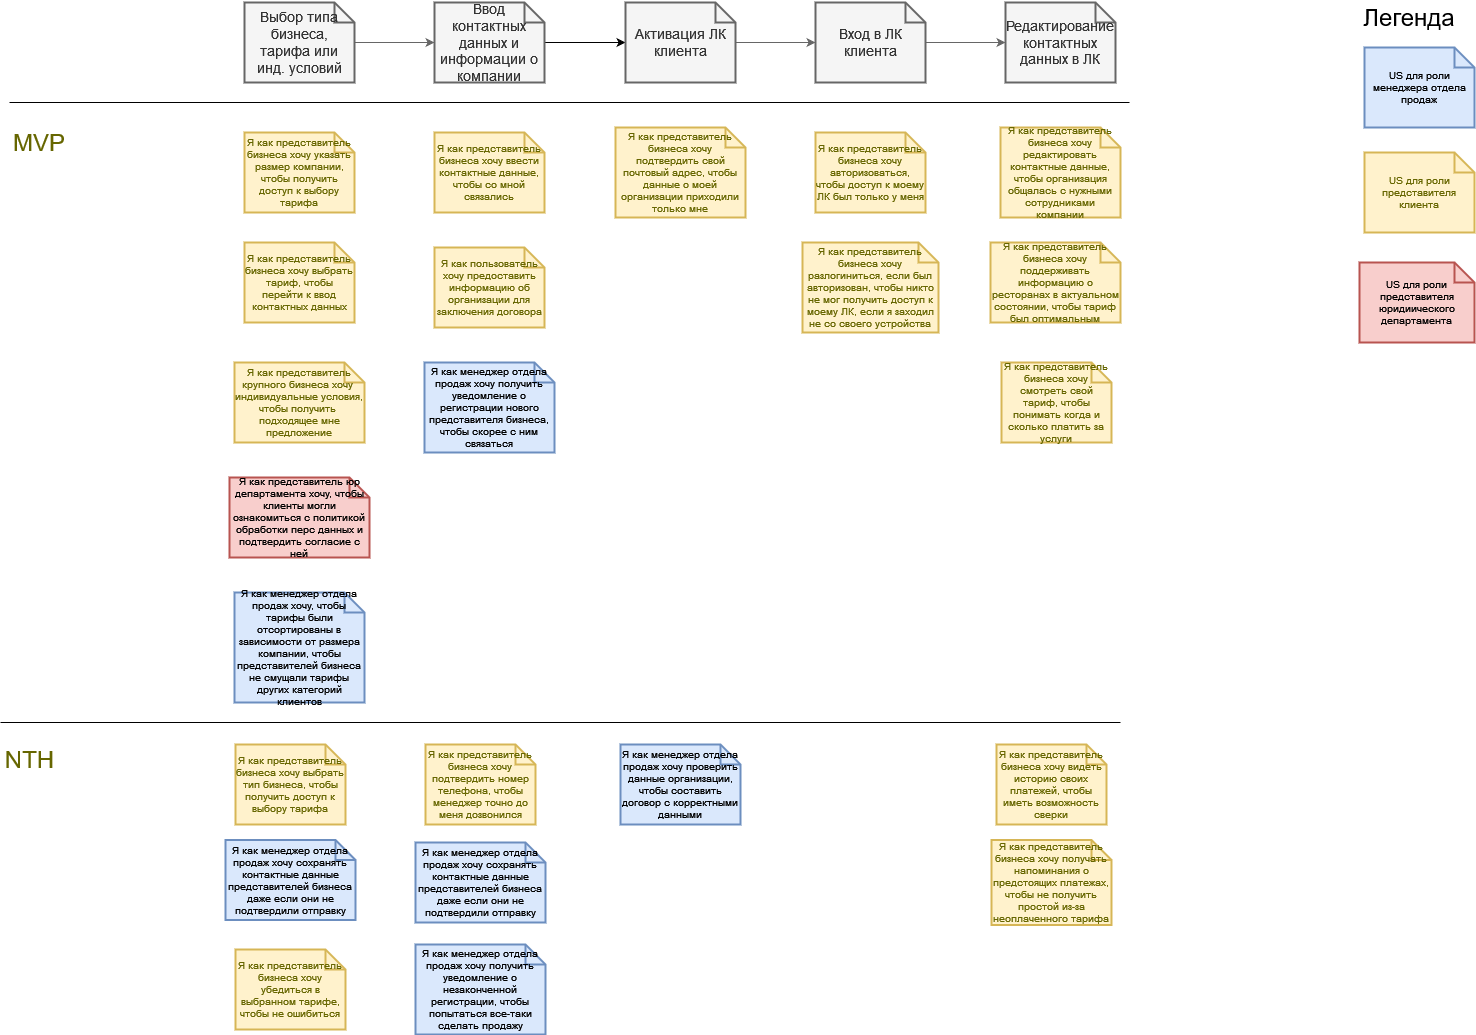

The diagram above was exported from draw.io. Its source (the exported page's mxGraphModel, read from the mxfile embedded in the PNG):
<mxGraphModel dx="960" dy="604" grid="1" gridSize="10" guides="1" tooltips="1" connect="1" arrows="1" fold="1" page="1" pageScale="1" pageWidth="827" pageHeight="1169" math="0" shadow="0">
  <root>
    <mxCell id="0" />
    <mxCell id="1" parent="0" />
    <mxCell id="pUq5BihtKd1USRifQXfm-3" value="" style="edgeStyle=orthogonalEdgeStyle;rounded=0;orthogonalLoop=1;jettySize=auto;html=1;fillColor=#f5f5f5;strokeColor=#666666;" parent="1" source="pUq5BihtKd1USRifQXfm-4" target="pUq5BihtKd1USRifQXfm-6" edge="1">
      <mxGeometry relative="1" as="geometry" />
    </mxCell>
    <mxCell id="pUq5BihtKd1USRifQXfm-4" value="Выбор типа бизнеса, тарифа или инд. условий" style="shape=note;strokeWidth=2;fontSize=14;size=20;whiteSpace=wrap;html=1;fillColor=#f5f5f5;fontColor=#333333;strokeColor=#666666;" parent="1" vertex="1">
      <mxGeometry x="245.00000000000023" y="30" width="110.00000000000001" height="80" as="geometry" />
    </mxCell>
    <mxCell id="pUq5BihtKd1USRifQXfm-34" style="edgeStyle=orthogonalEdgeStyle;rounded=0;orthogonalLoop=1;jettySize=auto;html=1;entryX=0;entryY=0.5;entryDx=0;entryDy=0;entryPerimeter=0;" parent="1" source="pUq5BihtKd1USRifQXfm-6" target="pUq5BihtKd1USRifQXfm-10" edge="1">
      <mxGeometry relative="1" as="geometry" />
    </mxCell>
    <mxCell id="pUq5BihtKd1USRifQXfm-6" value="Ввод контактных данных и информации о компании" style="shape=note;strokeWidth=2;fontSize=14;size=20;whiteSpace=wrap;html=1;fillColor=#f5f5f5;fontColor=#333333;strokeColor=#666666;" parent="1" vertex="1">
      <mxGeometry x="435.0000000000002" y="30" width="110.00000000000001" height="80" as="geometry" />
    </mxCell>
    <mxCell id="pUq5BihtKd1USRifQXfm-9" value="" style="edgeStyle=orthogonalEdgeStyle;rounded=0;orthogonalLoop=1;jettySize=auto;html=1;fillColor=#f5f5f5;strokeColor=#666666;" parent="1" source="pUq5BihtKd1USRifQXfm-10" target="pUq5BihtKd1USRifQXfm-12" edge="1">
      <mxGeometry relative="1" as="geometry" />
    </mxCell>
    <mxCell id="pUq5BihtKd1USRifQXfm-10" value="Активация ЛК клиента" style="shape=note;strokeWidth=2;fontSize=14;size=20;whiteSpace=wrap;html=1;fillColor=#f5f5f5;fontColor=#333333;strokeColor=#666666;" parent="1" vertex="1">
      <mxGeometry x="626.0000000000002" y="30" width="110.00000000000001" height="80" as="geometry" />
    </mxCell>
    <mxCell id="pUq5BihtKd1USRifQXfm-11" value="" style="edgeStyle=orthogonalEdgeStyle;rounded=0;orthogonalLoop=1;jettySize=auto;html=1;fillColor=#f5f5f5;strokeColor=#666666;" parent="1" source="pUq5BihtKd1USRifQXfm-12" target="pUq5BihtKd1USRifQXfm-13" edge="1">
      <mxGeometry relative="1" as="geometry" />
    </mxCell>
    <mxCell id="pUq5BihtKd1USRifQXfm-12" value="Вход в ЛК клиента" style="shape=note;strokeWidth=2;fontSize=14;size=20;whiteSpace=wrap;html=1;fillColor=#f5f5f5;fontColor=#333333;strokeColor=#666666;" parent="1" vertex="1">
      <mxGeometry x="816.0000000000002" y="30" width="110.00000000000001" height="80" as="geometry" />
    </mxCell>
    <mxCell id="pUq5BihtKd1USRifQXfm-13" value="Редактирование контактных данных в ЛК" style="shape=note;strokeWidth=2;fontSize=14;size=20;whiteSpace=wrap;html=1;fillColor=#f5f5f5;fontColor=#333333;strokeColor=#666666;" parent="1" vertex="1">
      <mxGeometry x="1006.0000000000002" y="30" width="110.00000000000001" height="80" as="geometry" />
    </mxCell>
    <mxCell id="pUq5BihtKd1USRifQXfm-14" value="Я как представитель бизнеса хочу выбрать тип бизнеса, чтобы получить доступ к выбору тарифа" style="shape=note;strokeWidth=2;fontSize=10;size=20;whiteSpace=wrap;html=1;fillColor=#fff2cc;strokeColor=#d6b656;fontColor=#666600;" parent="1" vertex="1">
      <mxGeometry x="236.00000000000023" y="772" width="110.00000000000001" height="80" as="geometry" />
    </mxCell>
    <mxCell id="pUq5BihtKd1USRifQXfm-15" value="Я как представитель бизнеса хочу указать размер компании, чтобы получить доступ к выбору тарифа" style="shape=note;strokeWidth=2;fontSize=10;size=20;whiteSpace=wrap;fillColor=#fff2cc;strokeColor=#d6b656;fontColor=#666600;html=1;" parent="1" vertex="1">
      <mxGeometry x="245.00000000000023" y="160" width="110.00000000000001" height="80" as="geometry" />
    </mxCell>
    <mxCell id="pUq5BihtKd1USRifQXfm-16" value="Я как представитель крупного бизнеса хочу&amp;nbsp; индивидуальные условия, чтобы получить&amp;nbsp; подходящее мне предложение&lt;br style=&quot;font-size: 10px;&quot;&gt;" style="shape=note;strokeWidth=2;fontSize=10;size=20;fillColor=#fff2cc;strokeColor=#d6b656;fontColor=#666600;whiteSpace=wrap;html=1;" parent="1" vertex="1">
      <mxGeometry x="235" y="390" width="130" height="80" as="geometry" />
    </mxCell>
    <mxCell id="pUq5BihtKd1USRifQXfm-17" value="Я как представитель бизнеса хочу убедиться в выбранном тарифе, чтобы не ошибиться" style="shape=note;strokeWidth=2;fontSize=10;size=20;fillColor=#fff2cc;strokeColor=#d6b656;whiteSpace=wrap;html=1;fontColor=#666600;" parent="1" vertex="1">
      <mxGeometry x="236" y="977" width="110" height="80" as="geometry" />
    </mxCell>
    <mxCell id="pUq5BihtKd1USRifQXfm-18" value="Я как представитель бизнеса хочу ввести контактные данные, чтобы со мной связались" style="shape=note;strokeWidth=2;fontSize=10;size=20;whiteSpace=wrap;fillColor=#fff2cc;strokeColor=#d6b656;fontColor=#666600;html=1;" parent="1" vertex="1">
      <mxGeometry x="435.0000000000002" y="160" width="110.00000000000001" height="80" as="geometry" />
    </mxCell>
    <mxCell id="pUq5BihtKd1USRifQXfm-19" value="Я как представитель бизнеса хочу подтвердить номер телефона, чтобы менеджер точно до меня дозвонился" style="shape=note;strokeWidth=2;fontSize=10;size=20;fillColor=#fff2cc;strokeColor=#d6b656;whiteSpace=wrap;html=1;fontColor=#666600;" parent="1" vertex="1">
      <mxGeometry x="426" y="772" width="110" height="80" as="geometry" />
    </mxCell>
    <mxCell id="pUq5BihtKd1USRifQXfm-20" value="Я как пользователь хочу предоставить информацию об организации для заключения договора" style="shape=note;strokeWidth=2;fontSize=10;size=20;whiteSpace=wrap;fillColor=#fff2cc;strokeColor=#d6b656;fontColor=#666600;html=1;" parent="1" vertex="1">
      <mxGeometry x="435.0000000000002" y="275" width="110.00000000000001" height="80" as="geometry" />
    </mxCell>
    <mxCell id="pUq5BihtKd1USRifQXfm-21" value="Я как представитель бизнеса хочу подтвердить свой почтовый адрес, чтобы данные о моей организации приходили только мне" style="shape=note;strokeWidth=2;fontSize=10;size=20;whiteSpace=wrap;fillColor=#fff2cc;strokeColor=#d6b656;fontColor=#666600;html=1;" parent="1" vertex="1">
      <mxGeometry x="616" y="155" width="130" height="90" as="geometry" />
    </mxCell>
    <mxCell id="pUq5BihtKd1USRifQXfm-22" value="Я как представитель бизнеса хочу авторизоваться, чтобы доступ к моему ЛК был только у меня" style="shape=note;strokeWidth=2;fontSize=10;size=20;whiteSpace=wrap;fillColor=#fff2cc;strokeColor=#d6b656;fontColor=#666600;html=1;" parent="1" vertex="1">
      <mxGeometry x="816.0000000000002" y="160" width="110.00000000000001" height="80" as="geometry" />
    </mxCell>
    <mxCell id="pUq5BihtKd1USRifQXfm-23" value="Я как менеджер отдела продаж хочу сохранять контактные данные представителей бизнеса даже если они не подтвердили отправку" style="shape=note;strokeWidth=2;fontSize=10;size=20;fillColor=#dae8fc;strokeColor=#6c8ebf;whiteSpace=wrap;html=1;" parent="1" vertex="1">
      <mxGeometry x="416" y="870" width="130" height="80" as="geometry" />
    </mxCell>
    <mxCell id="pUq5BihtKd1USRifQXfm-24" value="Я как представитель бизнеса хочу редактировать контактные данные, чтобы организация общалась с нужными сотрудниками компании" style="shape=note;strokeWidth=2;fontSize=10;size=20;whiteSpace=wrap;fillColor=#fff2cc;strokeColor=#d6b656;fontColor=#666600;html=1;" parent="1" vertex="1">
      <mxGeometry x="1001" y="155" width="120" height="90" as="geometry" />
    </mxCell>
    <mxCell id="pUq5BihtKd1USRifQXfm-25" value="Я как менеджер отдела продаж хочу проверить данные организации, чтобы составить договор с корректными данными" style="shape=note;strokeWidth=2;fontSize=10;size=20;whiteSpace=wrap;fillColor=#dae8fc;strokeColor=#6c8ebf;html=1;" parent="1" vertex="1">
      <mxGeometry x="621" y="772" width="120" height="80" as="geometry" />
    </mxCell>
    <mxCell id="pUq5BihtKd1USRifQXfm-26" value="Я как представитель бизнеса хочу смотреть свой тариф, чтобы понимать когда и сколько платить за услуги" style="shape=note;strokeWidth=2;fontSize=10;size=20;whiteSpace=wrap;fillColor=#fff2cc;strokeColor=#d6b656;fontColor=#666600;html=1;" parent="1" vertex="1">
      <mxGeometry x="1002.0000000000002" y="390" width="110.00000000000001" height="80" as="geometry" />
    </mxCell>
    <mxCell id="pUq5BihtKd1USRifQXfm-27" value="Я как представитель бизнеса хочу поддерживать информацию о ресторанах в актуальном состоянии, чтобы тариф был оптимальным" style="shape=note;strokeWidth=2;fontSize=10;size=20;whiteSpace=wrap;fillColor=#fff2cc;strokeColor=#d6b656;fontColor=#666600;html=1;" parent="1" vertex="1">
      <mxGeometry x="991" y="270" width="130" height="80" as="geometry" />
    </mxCell>
    <mxCell id="pUq5BihtKd1USRifQXfm-29" value="Я как представитель бизнеса хочу видеть историю своих платежей, чтобы иметь возможность сверки" style="shape=note;strokeWidth=2;fontSize=10;size=20;whiteSpace=wrap;fillColor=#fff2cc;strokeColor=#d6b656;fontColor=#666600;html=1;" parent="1" vertex="1">
      <mxGeometry x="997.0000000000002" y="772" width="110.00000000000001" height="80" as="geometry" />
    </mxCell>
    <mxCell id="pUq5BihtKd1USRifQXfm-30" value="Я как представитель юр департамента хочу, чтобы клиенты могли ознакомиться с политикой обработки перс данных и подтвердить согласие с ней" style="shape=note;strokeWidth=2;fontSize=10;size=20;whiteSpace=wrap;html=1;fillColor=#f8cecc;strokeColor=#b85450;" parent="1" vertex="1">
      <mxGeometry x="230" y="505" width="140" height="80" as="geometry" />
    </mxCell>
    <mxCell id="pUq5BihtKd1USRifQXfm-33" value="Я как представитель бизнеса хочу выбрать тариф, чтобы перейти к ввод контактных данных" style="shape=note;strokeWidth=2;fontSize=10;size=20;whiteSpace=wrap;fillColor=#fff2cc;strokeColor=#d6b656;fontColor=#666600;html=1;" parent="1" vertex="1">
      <mxGeometry x="245.00000000000023" y="270" width="110.00000000000001" height="80" as="geometry" />
    </mxCell>
    <mxCell id="pUq5BihtKd1USRifQXfm-35" value="Я как менеджер отдела продаж хочу получить уведомление о регистрации нового представителя бизнеса, чтобы скорее с ним связаться" style="shape=note;strokeWidth=2;fontSize=10;size=20;fillColor=#dae8fc;strokeColor=#6c8ebf;whiteSpace=wrap;html=1;" parent="1" vertex="1">
      <mxGeometry x="425" y="390" width="130" height="90" as="geometry" />
    </mxCell>
    <mxCell id="pUq5BihtKd1USRifQXfm-36" value="Я как менеджер отдела продаж хочу получить уведомление о незаконченной регистрации, чтобы попытаться все-таки сделать продажу" style="shape=note;strokeWidth=2;fontSize=10;size=20;fillColor=#dae8fc;strokeColor=#6c8ebf;whiteSpace=wrap;html=1;" parent="1" vertex="1">
      <mxGeometry x="416" y="972" width="130" height="90" as="geometry" />
    </mxCell>
    <mxCell id="pUq5BihtKd1USRifQXfm-37" value="Я как представитель бизнеса хочу получать напоминания о предстоящих платежах, чтобы не получить простой из-за неоплаченного тарифа" style="shape=note;strokeWidth=2;fontSize=10;size=20;whiteSpace=wrap;fillColor=#fff2cc;strokeColor=#d6b656;fontColor=#666600;html=1;" parent="1" vertex="1">
      <mxGeometry x="992" y="867.5" width="120" height="85" as="geometry" />
    </mxCell>
    <mxCell id="pUq5BihtKd1USRifQXfm-38" value="MVP" style="text;html=1;strokeColor=none;fillColor=none;align=center;verticalAlign=middle;whiteSpace=wrap;rounded=0;fontColor=#666600;fontSize=24;" parent="1" vertex="1">
      <mxGeometry x="10" y="155" width="60" height="30" as="geometry" />
    </mxCell>
    <mxCell id="pUq5BihtKd1USRifQXfm-39" value="NTH" style="text;html=1;strokeColor=none;fillColor=none;align=center;verticalAlign=middle;whiteSpace=wrap;rounded=0;fontColor=#666600;fontSize=24;" parent="1" vertex="1">
      <mxGeometry x="1" y="772" width="59" height="30" as="geometry" />
    </mxCell>
    <mxCell id="w3mXrrh2fPT_aT_4P4OX-1" value="" style="endArrow=none;html=1;rounded=0;" parent="1" edge="1">
      <mxGeometry width="50" height="50" relative="1" as="geometry">
        <mxPoint x="10" y="130" as="sourcePoint" />
        <mxPoint x="1130" y="130" as="targetPoint" />
      </mxGeometry>
    </mxCell>
    <mxCell id="w3mXrrh2fPT_aT_4P4OX-2" value="" style="endArrow=none;html=1;rounded=0;" parent="1" edge="1">
      <mxGeometry width="50" height="50" relative="1" as="geometry">
        <mxPoint x="1" y="749.9999999999999" as="sourcePoint" />
        <mxPoint x="1121" y="749.9999999999999" as="targetPoint" />
      </mxGeometry>
    </mxCell>
    <mxCell id="w3mXrrh2fPT_aT_4P4OX-3" value="Я как менеджер отдела продаж хочу сохранять контактные данные представителей бизнеса даже если они не подтвердили отправку" style="shape=note;strokeWidth=2;fontSize=10;size=20;fillColor=#dae8fc;strokeColor=#6c8ebf;whiteSpace=wrap;html=1;" parent="1" vertex="1">
      <mxGeometry x="226" y="867.5" width="130" height="80" as="geometry" />
    </mxCell>
    <mxCell id="w3mXrrh2fPT_aT_4P4OX-4" value="Я как менеджер отдела продаж хочу, чтобы тарифы были отсортированы в зависимости от размера компании, чтобы представителей бизнеса не смущали тарифы других категорий клиентов" style="shape=note;strokeWidth=2;fontSize=10;size=20;fillColor=#dae8fc;strokeColor=#6c8ebf;whiteSpace=wrap;html=1;" parent="1" vertex="1">
      <mxGeometry x="235" y="620" width="130" height="110" as="geometry" />
    </mxCell>
    <mxCell id="w3mXrrh2fPT_aT_4P4OX-5" value="Я как представитель бизнеса хочу разлогиниться, если был авторизован, чтобы никто не мог получить доступ к моему ЛК, если я заходил не со своего устройства" style="shape=note;strokeWidth=2;fontSize=10;size=20;whiteSpace=wrap;fillColor=#fff2cc;strokeColor=#d6b656;fontColor=#666600;html=1;" parent="1" vertex="1">
      <mxGeometry x="803" y="270" width="136" height="90" as="geometry" />
    </mxCell>
    <mxCell id="vI7l9nWLUuGwJrAZedBP-1" value="US для роли менеджера отдела продаж" style="shape=note;strokeWidth=2;fontSize=10;size=20;whiteSpace=wrap;fillColor=#dae8fc;strokeColor=#6c8ebf;html=1;" parent="1" vertex="1">
      <mxGeometry x="1365" y="75" width="110" height="80" as="geometry" />
    </mxCell>
    <mxCell id="vI7l9nWLUuGwJrAZedBP-2" value="Легенда" style="text;html=1;strokeColor=none;fillColor=none;align=center;verticalAlign=middle;whiteSpace=wrap;rounded=0;fontSize=24;" parent="1" vertex="1">
      <mxGeometry x="1380" y="30" width="60" height="30" as="geometry" />
    </mxCell>
    <mxCell id="vI7l9nWLUuGwJrAZedBP-4" value="US для роли представителя клиента" style="shape=note;strokeWidth=2;fontSize=10;size=20;whiteSpace=wrap;fillColor=#fff2cc;strokeColor=#d6b656;fontColor=#666600;html=1;" parent="1" vertex="1">
      <mxGeometry x="1365.0000000000002" y="180" width="110.00000000000001" height="80" as="geometry" />
    </mxCell>
    <mxCell id="vI7l9nWLUuGwJrAZedBP-5" value="US для роли представителя юридиического департамента" style="shape=note;strokeWidth=2;fontSize=10;size=20;whiteSpace=wrap;html=1;fillColor=#f8cecc;strokeColor=#b85450;" parent="1" vertex="1">
      <mxGeometry x="1360" y="290" width="115" height="80" as="geometry" />
    </mxCell>
  </root>
</mxGraphModel>